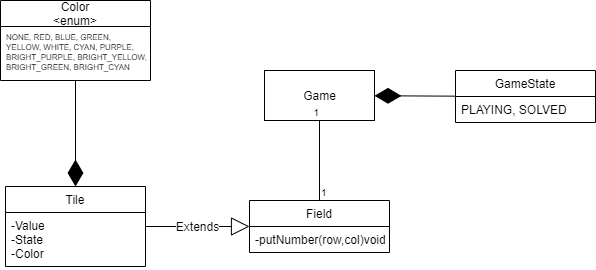

The diagram above was exported from draw.io. Its source (the exported page's mxGraphModel, read from the mxfile embedded in the PNG):
<mxGraphModel dx="1038" dy="580" grid="1" gridSize="10" guides="1" tooltips="1" connect="1" arrows="1" fold="1" page="1" pageScale="1" pageWidth="827" pageHeight="1169" math="0" shadow="0">
  <root>
    <mxCell id="WIyWlLk6GJQsqaUBKTNV-0" />
    <mxCell id="WIyWlLk6GJQsqaUBKTNV-1" parent="WIyWlLk6GJQsqaUBKTNV-0" />
    <mxCell id="Q9HZ9Cb6tSmqoFXPuk0a-18" value="Game" style="html=1;fontSize=12;" vertex="1" parent="WIyWlLk6GJQsqaUBKTNV-1">
      <mxGeometry x="359" y="170" width="110" height="50" as="geometry" />
    </mxCell>
    <mxCell id="Q9HZ9Cb6tSmqoFXPuk0a-27" value="" style="endArrow=diamondThin;endFill=1;endSize=24;html=1;fontSize=12;" edge="1" parent="WIyWlLk6GJQsqaUBKTNV-1" source="Q9HZ9Cb6tSmqoFXPuk0a-2" target="Q9HZ9Cb6tSmqoFXPuk0a-10">
      <mxGeometry width="160" relative="1" as="geometry">
        <mxPoint x="450" y="290" as="sourcePoint" />
        <mxPoint x="610" y="290" as="targetPoint" />
      </mxGeometry>
    </mxCell>
    <mxCell id="Q9HZ9Cb6tSmqoFXPuk0a-28" value="" style="endArrow=diamondThin;endFill=1;endSize=24;html=1;fontSize=12;" edge="1" parent="WIyWlLk6GJQsqaUBKTNV-1" source="Q9HZ9Cb6tSmqoFXPuk0a-6" target="Q9HZ9Cb6tSmqoFXPuk0a-18">
      <mxGeometry width="160" relative="1" as="geometry">
        <mxPoint x="450" y="290" as="sourcePoint" />
        <mxPoint x="610" y="290" as="targetPoint" />
      </mxGeometry>
    </mxCell>
    <mxCell id="Q9HZ9Cb6tSmqoFXPuk0a-38" value="" style="endArrow=none;html=1;edgeStyle=orthogonalEdgeStyle;fontSize=12;" edge="1" parent="WIyWlLk6GJQsqaUBKTNV-1" source="Q9HZ9Cb6tSmqoFXPuk0a-23" target="Q9HZ9Cb6tSmqoFXPuk0a-18">
      <mxGeometry relative="1" as="geometry">
        <mxPoint x="320" y="510" as="sourcePoint" />
        <mxPoint x="480" y="500" as="targetPoint" />
      </mxGeometry>
    </mxCell>
    <mxCell id="Q9HZ9Cb6tSmqoFXPuk0a-39" value="1" style="resizable=0;html=1;align=left;verticalAlign=bottom;labelBackgroundColor=#ffffff;fontSize=10;" connectable="0" vertex="1" parent="Q9HZ9Cb6tSmqoFXPuk0a-38">
      <mxGeometry x="-1" relative="1" as="geometry" />
    </mxCell>
    <mxCell id="Q9HZ9Cb6tSmqoFXPuk0a-40" value="1" style="resizable=0;html=1;align=right;verticalAlign=bottom;labelBackgroundColor=#ffffff;fontSize=10;" connectable="0" vertex="1" parent="Q9HZ9Cb6tSmqoFXPuk0a-38">
      <mxGeometry x="1" relative="1" as="geometry" />
    </mxCell>
    <mxCell id="Q9HZ9Cb6tSmqoFXPuk0a-6" value="GameState" style="swimlane;fontStyle=0;childLayout=stackLayout;horizontal=1;startSize=26;fillColor=none;horizontalStack=0;resizeParent=1;resizeParentMax=0;resizeLast=0;collapsible=1;marginBottom=0;fontSize=12;" vertex="1" parent="WIyWlLk6GJQsqaUBKTNV-1">
      <mxGeometry x="550" y="170" width="140" height="52" as="geometry" />
    </mxCell>
    <mxCell id="Q9HZ9Cb6tSmqoFXPuk0a-7" value="PLAYING, SOLVED" style="text;strokeColor=none;fillColor=none;align=left;verticalAlign=top;spacingLeft=4;spacingRight=4;overflow=hidden;rotatable=0;points=[[0,0.5],[1,0.5]];portConstraint=eastwest;" vertex="1" parent="Q9HZ9Cb6tSmqoFXPuk0a-6">
      <mxGeometry y="26" width="140" height="26" as="geometry" />
    </mxCell>
    <mxCell id="Q9HZ9Cb6tSmqoFXPuk0a-10" value="Tile" style="swimlane;fontStyle=0;childLayout=stackLayout;horizontal=1;startSize=26;fillColor=none;horizontalStack=0;resizeParent=1;resizeParentMax=0;resizeLast=0;collapsible=1;marginBottom=0;fontSize=12;" vertex="1" parent="WIyWlLk6GJQsqaUBKTNV-1">
      <mxGeometry x="100" y="286" width="140" height="80" as="geometry" />
    </mxCell>
    <mxCell id="Q9HZ9Cb6tSmqoFXPuk0a-12" value="-Value&#10;-State&#10;-Color" style="text;strokeColor=none;fillColor=none;align=left;verticalAlign=top;spacingLeft=4;spacingRight=4;overflow=hidden;rotatable=0;points=[[0,0.5],[1,0.5]];portConstraint=eastwest;" vertex="1" parent="Q9HZ9Cb6tSmqoFXPuk0a-10">
      <mxGeometry y="26" width="140" height="54" as="geometry" />
    </mxCell>
    <mxCell id="Q9HZ9Cb6tSmqoFXPuk0a-2" value="Color&#10;&lt;enum&gt;" style="swimlane;fontStyle=0;childLayout=stackLayout;horizontal=1;startSize=26;fillColor=none;horizontalStack=0;resizeParent=1;resizeParentMax=0;resizeLast=0;collapsible=1;marginBottom=0;" vertex="1" parent="WIyWlLk6GJQsqaUBKTNV-1">
      <mxGeometry x="95" y="100" width="150" height="80" as="geometry" />
    </mxCell>
    <mxCell id="Q9HZ9Cb6tSmqoFXPuk0a-3" value="NONE, RED, BLUE, GREEN, &#10;YELLOW, WHITE, CYAN, PURPLE, &#10;BRIGHT_PURPLE, BRIGHT_YELLOW, &#10;BRIGHT_GREEN, BRIGHT_CYAN" style="text;strokeColor=none;fillColor=none;align=left;verticalAlign=top;spacingLeft=4;spacingRight=4;overflow=hidden;rotatable=0;points=[[0,0.5],[1,0.5]];portConstraint=eastwest;fontSize=8;" vertex="1" parent="Q9HZ9Cb6tSmqoFXPuk0a-2">
      <mxGeometry y="26" width="150" height="54" as="geometry" />
    </mxCell>
    <mxCell id="Q9HZ9Cb6tSmqoFXPuk0a-41" value="Extends" style="endArrow=block;endSize=16;endFill=0;html=1;fontSize=12;" edge="1" parent="WIyWlLk6GJQsqaUBKTNV-1" source="Q9HZ9Cb6tSmqoFXPuk0a-10" target="Q9HZ9Cb6tSmqoFXPuk0a-23">
      <mxGeometry width="160" relative="1" as="geometry">
        <mxPoint x="350" y="290" as="sourcePoint" />
        <mxPoint x="510" y="290" as="targetPoint" />
      </mxGeometry>
    </mxCell>
    <mxCell id="Q9HZ9Cb6tSmqoFXPuk0a-23" value="Field" style="swimlane;fontStyle=0;childLayout=stackLayout;horizontal=1;startSize=26;fillColor=none;horizontalStack=0;resizeParent=1;resizeParentMax=0;resizeLast=0;collapsible=1;marginBottom=0;fontSize=12;" vertex="1" parent="WIyWlLk6GJQsqaUBKTNV-1">
      <mxGeometry x="344" y="300" width="140" height="52" as="geometry" />
    </mxCell>
    <mxCell id="Q9HZ9Cb6tSmqoFXPuk0a-24" value="-putNumber(row,col)void" style="text;strokeColor=none;fillColor=none;align=left;verticalAlign=top;spacingLeft=4;spacingRight=4;overflow=hidden;rotatable=0;points=[[0,0.5],[1,0.5]];portConstraint=eastwest;" vertex="1" parent="Q9HZ9Cb6tSmqoFXPuk0a-23">
      <mxGeometry y="26" width="140" height="26" as="geometry" />
    </mxCell>
  </root>
</mxGraphModel>